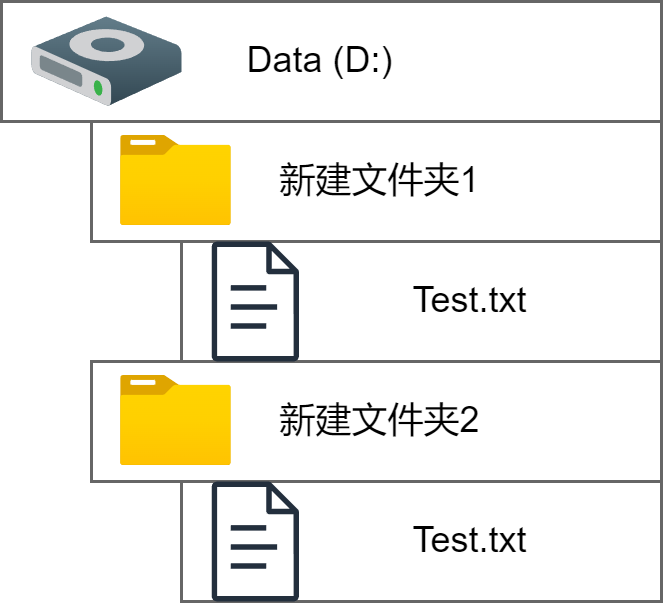

The diagram above was exported from draw.io. Its source (the exported page's mxGraphModel, read from the mxfile embedded in the PNG):
<mxGraphModel dx="977" dy="671" grid="1" gridSize="10" guides="1" tooltips="1" connect="1" arrows="1" fold="1" page="1" pageScale="1" pageWidth="850" pageHeight="1100" math="0" shadow="0">
  <root>
    <mxCell id="0" />
    <mxCell id="1" parent="0" />
    <mxCell id="ccUrM3d9FcwV-wmx_-Au-19" value="" style="rounded=0;whiteSpace=wrap;html=1;fillColor=none;strokeColor=#666666;" parent="1" vertex="1">
      <mxGeometry x="210" y="275" width="160" height="40" as="geometry" />
    </mxCell>
    <mxCell id="ccUrM3d9FcwV-wmx_-Au-18" value="" style="rounded=0;whiteSpace=wrap;html=1;fillColor=none;strokeColor=#666666;" parent="1" vertex="1">
      <mxGeometry x="210" y="195" width="160" height="40" as="geometry" />
    </mxCell>
    <mxCell id="ccUrM3d9FcwV-wmx_-Au-17" value="" style="rounded=0;whiteSpace=wrap;html=1;fillColor=none;strokeColor=#666666;" parent="1" vertex="1">
      <mxGeometry x="180" y="235" width="190" height="40" as="geometry" />
    </mxCell>
    <mxCell id="ccUrM3d9FcwV-wmx_-Au-16" value="" style="rounded=0;whiteSpace=wrap;html=1;fillColor=none;strokeColor=#666666;" parent="1" vertex="1">
      <mxGeometry x="180" y="155" width="190" height="40" as="geometry" />
    </mxCell>
    <mxCell id="ccUrM3d9FcwV-wmx_-Au-15" value="" style="rounded=0;whiteSpace=wrap;html=1;fillColor=none;strokeColor=#666666;" parent="1" vertex="1">
      <mxGeometry x="150" y="115" width="220" height="40" as="geometry" />
    </mxCell>
    <mxCell id="ccUrM3d9FcwV-wmx_-Au-1" value="" style="image;aspect=fixed;html=1;points=[];align=center;fontSize=12;image=img/lib/azure2/general/Folder_Blank.svg;" parent="1" vertex="1">
      <mxGeometry x="190" y="160" width="36.97" height="30" as="geometry" />
    </mxCell>
    <mxCell id="ccUrM3d9FcwV-wmx_-Au-2" value="" style="shadow=0;dashed=0;html=1;labelPosition=center;verticalLabelPosition=bottom;verticalAlign=top;align=center;outlineConnect=0;shape=mxgraph.veeam.3d.hard_drive;fillColor=#637D8A;gradientColor=#324752;strokeColor=none;" parent="1" vertex="1">
      <mxGeometry x="160" y="120" width="50" height="30" as="geometry" />
    </mxCell>
    <mxCell id="ccUrM3d9FcwV-wmx_-Au-5" value="Data (D:)" style="text;html=1;strokeColor=none;fillColor=none;align=center;verticalAlign=middle;whiteSpace=wrap;rounded=0;" parent="1" vertex="1">
      <mxGeometry x="220" y="122.5" width="73.03" height="25" as="geometry" />
    </mxCell>
    <mxCell id="ccUrM3d9FcwV-wmx_-Au-6" value="新建文件夹1" style="text;html=1;strokeColor=none;fillColor=none;align=center;verticalAlign=middle;whiteSpace=wrap;rounded=0;" parent="1" vertex="1">
      <mxGeometry x="240" y="162.5" width="73.03" height="25" as="geometry" />
    </mxCell>
    <mxCell id="ccUrM3d9FcwV-wmx_-Au-7" value="" style="image;aspect=fixed;html=1;points=[];align=center;fontSize=12;image=img/lib/azure2/general/Folder_Blank.svg;" parent="1" vertex="1">
      <mxGeometry x="190" y="240" width="36.97" height="30" as="geometry" />
    </mxCell>
    <mxCell id="ccUrM3d9FcwV-wmx_-Au-8" value="新建文件夹2" style="text;html=1;strokeColor=none;fillColor=none;align=center;verticalAlign=middle;whiteSpace=wrap;rounded=0;" parent="1" vertex="1">
      <mxGeometry x="240" y="242.5" width="73.03" height="25" as="geometry" />
    </mxCell>
    <mxCell id="ccUrM3d9FcwV-wmx_-Au-11" value="" style="sketch=0;outlineConnect=0;fontColor=#232F3E;gradientColor=none;fillColor=#232F3D;strokeColor=none;dashed=0;verticalLabelPosition=bottom;verticalAlign=top;align=center;html=1;fontSize=12;fontStyle=0;aspect=fixed;pointerEvents=1;shape=mxgraph.aws4.document;" parent="1" vertex="1">
      <mxGeometry x="220" y="195" width="29.23" height="40" as="geometry" />
    </mxCell>
    <mxCell id="ccUrM3d9FcwV-wmx_-Au-12" value="Test.txt" style="text;html=1;strokeColor=none;fillColor=none;align=center;verticalAlign=middle;whiteSpace=wrap;rounded=0;" parent="1" vertex="1">
      <mxGeometry x="270" y="202.5" width="73.03" height="25" as="geometry" />
    </mxCell>
    <mxCell id="ccUrM3d9FcwV-wmx_-Au-13" value="Test.txt" style="text;html=1;strokeColor=none;fillColor=none;align=center;verticalAlign=middle;whiteSpace=wrap;rounded=0;" parent="1" vertex="1">
      <mxGeometry x="273.03" y="280" width="66.97" height="30" as="geometry" />
    </mxCell>
    <mxCell id="ccUrM3d9FcwV-wmx_-Au-14" value="" style="sketch=0;outlineConnect=0;fontColor=#232F3E;gradientColor=none;fillColor=#232F3D;strokeColor=none;dashed=0;verticalLabelPosition=bottom;verticalAlign=top;align=center;html=1;fontSize=12;fontStyle=0;aspect=fixed;pointerEvents=1;shape=mxgraph.aws4.document;" parent="1" vertex="1">
      <mxGeometry x="220" y="275" width="29.23" height="40" as="geometry" />
    </mxCell>
  </root>
</mxGraphModel>